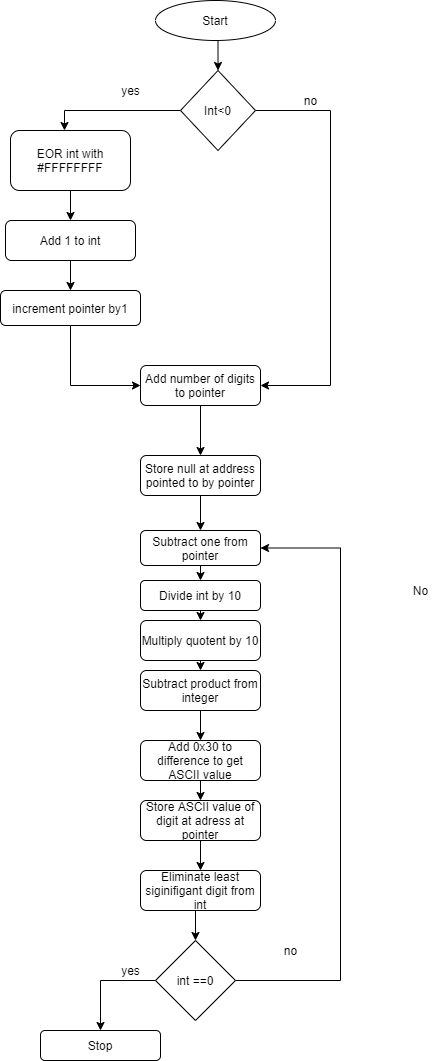

The diagram above was exported from draw.io. Its source (the exported page's mxGraphModel, read from the mxfile embedded in the PNG):
<mxGraphModel dx="340" dy="693" grid="1" gridSize="10" guides="1" tooltips="1" connect="1" arrows="1" fold="1" page="1" pageScale="1" pageWidth="827" pageHeight="1169" math="0" shadow="0">
  <root>
    <mxCell id="WIyWlLk6GJQsqaUBKTNV-0" />
    <mxCell id="WIyWlLk6GJQsqaUBKTNV-1" parent="WIyWlLk6GJQsqaUBKTNV-0" />
    <mxCell id="wZz-nrq0nLpV_dPx1gWp-2" style="edgeStyle=orthogonalEdgeStyle;rounded=0;orthogonalLoop=1;jettySize=auto;html=1;exitX=0.5;exitY=1;exitDx=0;exitDy=0;" edge="1" parent="WIyWlLk6GJQsqaUBKTNV-1" source="WIyWlLk6GJQsqaUBKTNV-3" target="WIyWlLk6GJQsqaUBKTNV-12">
      <mxGeometry relative="1" as="geometry" />
    </mxCell>
    <mxCell id="WIyWlLk6GJQsqaUBKTNV-3" value="Add number of digits to pointer" style="rounded=1;whiteSpace=wrap;html=1;fontSize=12;glass=0;strokeWidth=1;shadow=0;" parent="WIyWlLk6GJQsqaUBKTNV-1" vertex="1">
      <mxGeometry x="210" y="395" width="120" height="40" as="geometry" />
    </mxCell>
    <mxCell id="wZz-nrq0nLpV_dPx1gWp-3" style="edgeStyle=orthogonalEdgeStyle;rounded=0;orthogonalLoop=1;jettySize=auto;html=1;exitX=0.5;exitY=1;exitDx=0;exitDy=0;entryX=0.5;entryY=0;entryDx=0;entryDy=0;" edge="1" parent="WIyWlLk6GJQsqaUBKTNV-1" source="WIyWlLk6GJQsqaUBKTNV-12" target="wZz-nrq0nLpV_dPx1gWp-45">
      <mxGeometry relative="1" as="geometry">
        <mxPoint x="270" y="570" as="targetPoint" />
      </mxGeometry>
    </mxCell>
    <mxCell id="WIyWlLk6GJQsqaUBKTNV-12" value="Store null at address pointed to by pointer" style="rounded=1;whiteSpace=wrap;html=1;fontSize=12;glass=0;strokeWidth=1;shadow=0;" parent="WIyWlLk6GJQsqaUBKTNV-1" vertex="1">
      <mxGeometry x="210" y="485" width="120" height="40" as="geometry" />
    </mxCell>
    <mxCell id="wZz-nrq0nLpV_dPx1gWp-42" style="edgeStyle=orthogonalEdgeStyle;rounded=0;orthogonalLoop=1;jettySize=auto;html=1;exitX=0.5;exitY=1;exitDx=0;exitDy=0;entryX=0.5;entryY=0;entryDx=0;entryDy=0;" edge="1" parent="WIyWlLk6GJQsqaUBKTNV-1" source="wZz-nrq0nLpV_dPx1gWp-0" target="wZz-nrq0nLpV_dPx1gWp-30">
      <mxGeometry relative="1" as="geometry" />
    </mxCell>
    <mxCell id="wZz-nrq0nLpV_dPx1gWp-0" value="Start&lt;br&gt;" style="ellipse;whiteSpace=wrap;html=1;" vertex="1" parent="WIyWlLk6GJQsqaUBKTNV-1">
      <mxGeometry x="225" y="30" width="120" height="40" as="geometry" />
    </mxCell>
    <mxCell id="wZz-nrq0nLpV_dPx1gWp-25" value="No&lt;br&gt;" style="text;html=1;align=center;verticalAlign=middle;resizable=0;points=[];autosize=1;" vertex="1" parent="WIyWlLk6GJQsqaUBKTNV-1">
      <mxGeometry x="475" y="610" width="30" height="20" as="geometry" />
    </mxCell>
    <mxCell id="wZz-nrq0nLpV_dPx1gWp-32" style="edgeStyle=orthogonalEdgeStyle;rounded=0;orthogonalLoop=1;jettySize=auto;html=1;exitX=0;exitY=0.5;exitDx=0;exitDy=0;entryX=0.45;entryY=0;entryDx=0;entryDy=0;entryPerimeter=0;" edge="1" parent="WIyWlLk6GJQsqaUBKTNV-1" source="wZz-nrq0nLpV_dPx1gWp-30" target="wZz-nrq0nLpV_dPx1gWp-36">
      <mxGeometry relative="1" as="geometry">
        <mxPoint x="130" y="150" as="targetPoint" />
      </mxGeometry>
    </mxCell>
    <mxCell id="wZz-nrq0nLpV_dPx1gWp-34" style="edgeStyle=orthogonalEdgeStyle;rounded=0;orthogonalLoop=1;jettySize=auto;html=1;exitX=1;exitY=0.5;exitDx=0;exitDy=0;entryX=1;entryY=0.5;entryDx=0;entryDy=0;" edge="1" parent="WIyWlLk6GJQsqaUBKTNV-1" source="wZz-nrq0nLpV_dPx1gWp-30" target="WIyWlLk6GJQsqaUBKTNV-3">
      <mxGeometry relative="1" as="geometry">
        <mxPoint x="440" y="140" as="targetPoint" />
        <Array as="points">
          <mxPoint x="400" y="140" />
          <mxPoint x="400" y="415" />
        </Array>
      </mxGeometry>
    </mxCell>
    <mxCell id="wZz-nrq0nLpV_dPx1gWp-30" value="Int&amp;lt;0" style="rhombus;whiteSpace=wrap;html=1;" vertex="1" parent="WIyWlLk6GJQsqaUBKTNV-1">
      <mxGeometry x="250" y="100" width="75" height="80" as="geometry" />
    </mxCell>
    <mxCell id="wZz-nrq0nLpV_dPx1gWp-33" value="yes&lt;br&gt;" style="text;html=1;align=center;verticalAlign=middle;resizable=0;points=[];autosize=1;" vertex="1" parent="WIyWlLk6GJQsqaUBKTNV-1">
      <mxGeometry x="185" y="110" width="30" height="20" as="geometry" />
    </mxCell>
    <mxCell id="wZz-nrq0nLpV_dPx1gWp-35" value="no" style="text;html=1;align=center;verticalAlign=middle;resizable=0;points=[];autosize=1;" vertex="1" parent="WIyWlLk6GJQsqaUBKTNV-1">
      <mxGeometry x="365" y="120" width="30" height="20" as="geometry" />
    </mxCell>
    <mxCell id="wZz-nrq0nLpV_dPx1gWp-38" style="edgeStyle=orthogonalEdgeStyle;rounded=0;orthogonalLoop=1;jettySize=auto;html=1;exitX=0.5;exitY=1;exitDx=0;exitDy=0;" edge="1" parent="WIyWlLk6GJQsqaUBKTNV-1" source="wZz-nrq0nLpV_dPx1gWp-36" target="wZz-nrq0nLpV_dPx1gWp-37">
      <mxGeometry relative="1" as="geometry" />
    </mxCell>
    <mxCell id="wZz-nrq0nLpV_dPx1gWp-36" value="EOR int with #FFFFFFFF" style="rounded=1;whiteSpace=wrap;html=1;" vertex="1" parent="WIyWlLk6GJQsqaUBKTNV-1">
      <mxGeometry x="80" y="160" width="120" height="60" as="geometry" />
    </mxCell>
    <mxCell id="wZz-nrq0nLpV_dPx1gWp-43" style="edgeStyle=orthogonalEdgeStyle;rounded=0;orthogonalLoop=1;jettySize=auto;html=1;exitX=0.5;exitY=1;exitDx=0;exitDy=0;entryX=0.5;entryY=0;entryDx=0;entryDy=0;" edge="1" parent="WIyWlLk6GJQsqaUBKTNV-1" source="wZz-nrq0nLpV_dPx1gWp-37" target="wZz-nrq0nLpV_dPx1gWp-41">
      <mxGeometry relative="1" as="geometry" />
    </mxCell>
    <mxCell id="wZz-nrq0nLpV_dPx1gWp-37" value="Add 1 to int" style="rounded=1;whiteSpace=wrap;html=1;" vertex="1" parent="WIyWlLk6GJQsqaUBKTNV-1">
      <mxGeometry x="75" y="250" width="130" height="40" as="geometry" />
    </mxCell>
    <mxCell id="wZz-nrq0nLpV_dPx1gWp-44" style="edgeStyle=orthogonalEdgeStyle;rounded=0;orthogonalLoop=1;jettySize=auto;html=1;exitX=0.5;exitY=1;exitDx=0;exitDy=0;entryX=0;entryY=0.5;entryDx=0;entryDy=0;" edge="1" parent="WIyWlLk6GJQsqaUBKTNV-1" source="wZz-nrq0nLpV_dPx1gWp-41" target="WIyWlLk6GJQsqaUBKTNV-3">
      <mxGeometry relative="1" as="geometry" />
    </mxCell>
    <mxCell id="wZz-nrq0nLpV_dPx1gWp-41" value="increment pointer by1&lt;br&gt;" style="rounded=1;whiteSpace=wrap;html=1;" vertex="1" parent="WIyWlLk6GJQsqaUBKTNV-1">
      <mxGeometry x="70" y="320" width="140" height="35" as="geometry" />
    </mxCell>
    <mxCell id="wZz-nrq0nLpV_dPx1gWp-61" style="edgeStyle=orthogonalEdgeStyle;rounded=0;orthogonalLoop=1;jettySize=auto;html=1;exitX=0.5;exitY=1;exitDx=0;exitDy=0;entryX=0.5;entryY=0;entryDx=0;entryDy=0;" edge="1" parent="WIyWlLk6GJQsqaUBKTNV-1" source="wZz-nrq0nLpV_dPx1gWp-45" target="wZz-nrq0nLpV_dPx1gWp-48">
      <mxGeometry relative="1" as="geometry" />
    </mxCell>
    <mxCell id="wZz-nrq0nLpV_dPx1gWp-45" value="Subtract one from pointer" style="rounded=1;whiteSpace=wrap;html=1;" vertex="1" parent="WIyWlLk6GJQsqaUBKTNV-1">
      <mxGeometry x="210" y="560" width="120" height="35" as="geometry" />
    </mxCell>
    <mxCell id="wZz-nrq0nLpV_dPx1gWp-63" style="edgeStyle=orthogonalEdgeStyle;rounded=0;orthogonalLoop=1;jettySize=auto;html=1;exitX=0.5;exitY=1;exitDx=0;exitDy=0;entryX=0.5;entryY=0;entryDx=0;entryDy=0;" edge="1" parent="WIyWlLk6GJQsqaUBKTNV-1" source="wZz-nrq0nLpV_dPx1gWp-47" target="wZz-nrq0nLpV_dPx1gWp-53">
      <mxGeometry relative="1" as="geometry" />
    </mxCell>
    <mxCell id="wZz-nrq0nLpV_dPx1gWp-47" value="Multiply quotent by 10&lt;br&gt;" style="rounded=1;whiteSpace=wrap;html=1;" vertex="1" parent="WIyWlLk6GJQsqaUBKTNV-1">
      <mxGeometry x="210" y="650" width="120" height="40" as="geometry" />
    </mxCell>
    <mxCell id="wZz-nrq0nLpV_dPx1gWp-62" style="edgeStyle=orthogonalEdgeStyle;rounded=0;orthogonalLoop=1;jettySize=auto;html=1;exitX=0.5;exitY=1;exitDx=0;exitDy=0;entryX=0.5;entryY=0;entryDx=0;entryDy=0;" edge="1" parent="WIyWlLk6GJQsqaUBKTNV-1" source="wZz-nrq0nLpV_dPx1gWp-48" target="wZz-nrq0nLpV_dPx1gWp-47">
      <mxGeometry relative="1" as="geometry" />
    </mxCell>
    <mxCell id="wZz-nrq0nLpV_dPx1gWp-48" value="Divide int by 10" style="rounded=1;whiteSpace=wrap;html=1;" vertex="1" parent="WIyWlLk6GJQsqaUBKTNV-1">
      <mxGeometry x="210" y="610" width="120" height="30" as="geometry" />
    </mxCell>
    <mxCell id="wZz-nrq0nLpV_dPx1gWp-64" style="edgeStyle=orthogonalEdgeStyle;rounded=0;orthogonalLoop=1;jettySize=auto;html=1;exitX=0.5;exitY=1;exitDx=0;exitDy=0;entryX=0.5;entryY=0;entryDx=0;entryDy=0;" edge="1" parent="WIyWlLk6GJQsqaUBKTNV-1" source="wZz-nrq0nLpV_dPx1gWp-53" target="wZz-nrq0nLpV_dPx1gWp-54">
      <mxGeometry relative="1" as="geometry" />
    </mxCell>
    <mxCell id="wZz-nrq0nLpV_dPx1gWp-53" value="Subtract product from integer" style="rounded=1;whiteSpace=wrap;html=1;" vertex="1" parent="WIyWlLk6GJQsqaUBKTNV-1">
      <mxGeometry x="210" y="700" width="120" height="40" as="geometry" />
    </mxCell>
    <mxCell id="wZz-nrq0nLpV_dPx1gWp-65" style="edgeStyle=orthogonalEdgeStyle;rounded=0;orthogonalLoop=1;jettySize=auto;html=1;exitX=0.5;exitY=1;exitDx=0;exitDy=0;entryX=0.5;entryY=0;entryDx=0;entryDy=0;" edge="1" parent="WIyWlLk6GJQsqaUBKTNV-1" source="wZz-nrq0nLpV_dPx1gWp-54" target="wZz-nrq0nLpV_dPx1gWp-56">
      <mxGeometry relative="1" as="geometry" />
    </mxCell>
    <mxCell id="wZz-nrq0nLpV_dPx1gWp-54" value="Add 0x30 to difference to get ASCII value&lt;br&gt;" style="rounded=1;whiteSpace=wrap;html=1;" vertex="1" parent="WIyWlLk6GJQsqaUBKTNV-1">
      <mxGeometry x="210" y="770" width="120" height="40" as="geometry" />
    </mxCell>
    <mxCell id="wZz-nrq0nLpV_dPx1gWp-66" style="edgeStyle=orthogonalEdgeStyle;rounded=0;orthogonalLoop=1;jettySize=auto;html=1;exitX=0.5;exitY=1;exitDx=0;exitDy=0;entryX=0.5;entryY=0;entryDx=0;entryDy=0;" edge="1" parent="WIyWlLk6GJQsqaUBKTNV-1" source="wZz-nrq0nLpV_dPx1gWp-56" target="wZz-nrq0nLpV_dPx1gWp-57">
      <mxGeometry relative="1" as="geometry" />
    </mxCell>
    <mxCell id="wZz-nrq0nLpV_dPx1gWp-56" value="Store ASCII value of digit at adress at pointer" style="rounded=1;whiteSpace=wrap;html=1;" vertex="1" parent="WIyWlLk6GJQsqaUBKTNV-1">
      <mxGeometry x="210" y="830" width="120" height="40" as="geometry" />
    </mxCell>
    <mxCell id="wZz-nrq0nLpV_dPx1gWp-67" style="edgeStyle=orthogonalEdgeStyle;rounded=0;orthogonalLoop=1;jettySize=auto;html=1;exitX=0.5;exitY=1;exitDx=0;exitDy=0;entryX=0.5;entryY=0;entryDx=0;entryDy=0;" edge="1" parent="WIyWlLk6GJQsqaUBKTNV-1" source="wZz-nrq0nLpV_dPx1gWp-57" target="wZz-nrq0nLpV_dPx1gWp-58">
      <mxGeometry relative="1" as="geometry" />
    </mxCell>
    <mxCell id="wZz-nrq0nLpV_dPx1gWp-57" value="Eliminate least siginifigant digit from int&lt;br&gt;" style="rounded=1;whiteSpace=wrap;html=1;" vertex="1" parent="WIyWlLk6GJQsqaUBKTNV-1">
      <mxGeometry x="210" y="900" width="120" height="40" as="geometry" />
    </mxCell>
    <mxCell id="wZz-nrq0nLpV_dPx1gWp-59" style="edgeStyle=orthogonalEdgeStyle;rounded=0;orthogonalLoop=1;jettySize=auto;html=1;exitX=0;exitY=0.5;exitDx=0;exitDy=0;" edge="1" parent="WIyWlLk6GJQsqaUBKTNV-1" source="wZz-nrq0nLpV_dPx1gWp-58" target="wZz-nrq0nLpV_dPx1gWp-60">
      <mxGeometry relative="1" as="geometry">
        <mxPoint x="140" y="1010" as="targetPoint" />
      </mxGeometry>
    </mxCell>
    <mxCell id="wZz-nrq0nLpV_dPx1gWp-68" style="edgeStyle=orthogonalEdgeStyle;rounded=0;orthogonalLoop=1;jettySize=auto;html=1;exitX=1;exitY=0.5;exitDx=0;exitDy=0;entryX=1;entryY=0.5;entryDx=0;entryDy=0;" edge="1" parent="WIyWlLk6GJQsqaUBKTNV-1" source="wZz-nrq0nLpV_dPx1gWp-58" target="wZz-nrq0nLpV_dPx1gWp-45">
      <mxGeometry relative="1" as="geometry">
        <Array as="points">
          <mxPoint x="410" y="1010" />
          <mxPoint x="410" y="578" />
        </Array>
      </mxGeometry>
    </mxCell>
    <mxCell id="wZz-nrq0nLpV_dPx1gWp-58" value="int ==0" style="rhombus;whiteSpace=wrap;html=1;" vertex="1" parent="WIyWlLk6GJQsqaUBKTNV-1">
      <mxGeometry x="225" y="970" width="80" height="80" as="geometry" />
    </mxCell>
    <mxCell id="wZz-nrq0nLpV_dPx1gWp-60" value="Stop&lt;br&gt;" style="rounded=1;whiteSpace=wrap;html=1;" vertex="1" parent="WIyWlLk6GJQsqaUBKTNV-1">
      <mxGeometry x="110" y="1060" width="120" height="30" as="geometry" />
    </mxCell>
    <mxCell id="wZz-nrq0nLpV_dPx1gWp-69" value="no&lt;br&gt;" style="text;html=1;align=center;verticalAlign=middle;resizable=0;points=[];autosize=1;" vertex="1" parent="WIyWlLk6GJQsqaUBKTNV-1">
      <mxGeometry x="345" y="970" width="30" height="20" as="geometry" />
    </mxCell>
    <mxCell id="wZz-nrq0nLpV_dPx1gWp-70" value="yes&lt;br&gt;" style="text;html=1;align=center;verticalAlign=middle;resizable=0;points=[];autosize=1;" vertex="1" parent="WIyWlLk6GJQsqaUBKTNV-1">
      <mxGeometry x="185" y="990" width="30" height="20" as="geometry" />
    </mxCell>
  </root>
</mxGraphModel>